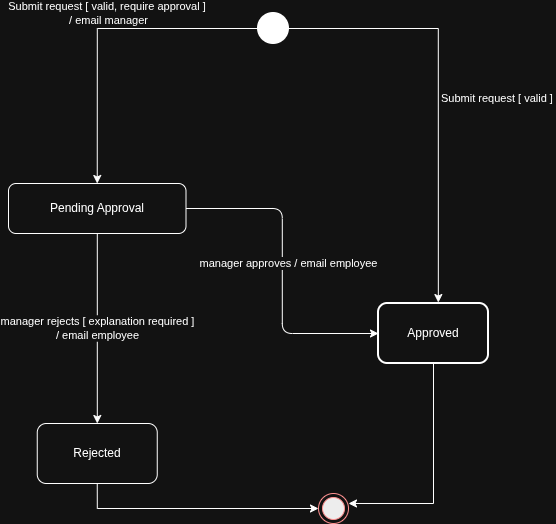

The diagram above was exported from draw.io. Its source (the exported page's mxGraphModel, read from the mxfile embedded in the PNG):
<mxGraphModel dx="1710" dy="946" grid="1" gridSize="10" guides="1" tooltips="1" connect="1" arrows="1" fold="1" page="1" pageScale="1" pageWidth="850" pageHeight="1100" math="0" shadow="0">
  <root>
    <mxCell id="0" />
    <mxCell id="1" parent="0" />
    <mxCell id="_Y6yR7MrjBsazhZDLfEf-20" edge="1" parent="1" source="_Y6yR7MrjBsazhZDLfEf-8" style="edgeStyle=orthogonalEdgeStyle;rounded=0;orthogonalLoop=1;jettySize=auto;html=1;defaultLabelBackgroundColor=page;" target="_Y6yR7MrjBsazhZDLfEf-19" value="manager rejects [ explanation required ]&lt;br&gt;/ email employee">
      <mxGeometry relative="1" as="geometry" />
    </mxCell>
    <mxCell id="_Y6yR7MrjBsazhZDLfEf-21" edge="1" parent="1" source="_Y6yR7MrjBsazhZDLfEf-8" style="edgeStyle=orthogonalEdgeStyle;rounded=1;orthogonalLoop=1;jettySize=auto;html=1;entryX=0;entryY=0.5;entryDx=0;entryDy=0;defaultLabelBackgroundColor=page;curved=0;" target="_Y6yR7MrjBsazhZDLfEf-16" value="manager approves / email employee">
      <mxGeometry relative="1" x="-0.0469" y="6" as="geometry">
        <mxPoint as="offset" />
      </mxGeometry>
    </mxCell>
    <mxCell id="_Y6yR7MrjBsazhZDLfEf-8" parent="1" style="rounded=1;whiteSpace=wrap;html=1;roundedPerimeter=1;" value="Pending Approval" vertex="1">
      <mxGeometry height="50" width="177.5" x="140" y="240" as="geometry" />
    </mxCell>
    <mxCell id="_Y6yR7MrjBsazhZDLfEf-12" edge="1" parent="1" source="_Y6yR7MrjBsazhZDLfEf-11" style="edgeStyle=orthogonalEdgeStyle;rounded=0;orthogonalLoop=1;jettySize=auto;html=1;entryX=0.5;entryY=0;entryDx=0;entryDy=0;defaultLabelBackgroundColor=page;curved=0;" target="_Y6yR7MrjBsazhZDLfEf-8" value="Submit request [ valid, require approval ]&amp;nbsp;&lt;br&gt;/ email manager">
      <mxGeometry relative="1" x="-0.0512" y="-15" as="geometry">
        <mxPoint as="offset" />
      </mxGeometry>
    </mxCell>
    <mxCell id="_Y6yR7MrjBsazhZDLfEf-11" parent="1" style="strokeWidth=2;html=1;shape=mxgraph.flowchart.start_2;whiteSpace=wrap;fillColor=light-dark(#FFFFFF,#FFFFFF);" value="" vertex="1">
      <mxGeometry height="30" width="30" x="390" y="70" as="geometry" />
    </mxCell>
    <mxCell id="_Y6yR7MrjBsazhZDLfEf-16" parent="1" style="rounded=1;whiteSpace=wrap;html=1;strokeWidth=2;" value="Approved" vertex="1">
      <mxGeometry height="60" width="110" x="510" y="360" as="geometry" />
    </mxCell>
    <mxCell id="_Y6yR7MrjBsazhZDLfEf-18" edge="1" parent="1" style="edgeStyle=orthogonalEdgeStyle;rounded=0;orthogonalLoop=1;jettySize=auto;html=1;entryX=0.544;entryY=-0.016;entryDx=0;entryDy=0;defaultLabelBackgroundColor=page;curved=0;exitX=1;exitY=0.5;exitDx=0;exitDy=0;exitPerimeter=0;entryPerimeter=0;" target="_Y6yR7MrjBsazhZDLfEf-16" value="Submit request [ valid ]&amp;nbsp;">
      <mxGeometry relative="1" x="0.0381" y="60" as="geometry">
        <mxPoint as="offset" />
        <mxPoint x="420" y="85" as="sourcePoint" />
        <mxPoint x="618.7500000000002" y="239.9999999999999" as="targetPoint" />
      </mxGeometry>
    </mxCell>
    <mxCell id="_Y6yR7MrjBsazhZDLfEf-23" edge="1" parent="1" source="_Y6yR7MrjBsazhZDLfEf-19" style="edgeStyle=orthogonalEdgeStyle;rounded=0;orthogonalLoop=1;jettySize=auto;html=1;entryX=0;entryY=0.5;entryDx=0;entryDy=0;defaultLabelBackgroundColor=page;exitX=0.5;exitY=1;exitDx=0;exitDy=0;" target="_Y6yR7MrjBsazhZDLfEf-22">
      <mxGeometry relative="1" as="geometry" />
    </mxCell>
    <mxCell id="_Y6yR7MrjBsazhZDLfEf-19" parent="1" style="whiteSpace=wrap;html=1;rounded=1;roundedPerimeter=1;" value="Rejected" vertex="1">
      <mxGeometry height="60" width="120" x="168.75" y="480" as="geometry" />
    </mxCell>
    <mxCell id="_Y6yR7MrjBsazhZDLfEf-22" parent="1" style="ellipse;html=1;shape=endState;fillColor=#000000;strokeColor=#ff0000;" value="" vertex="1">
      <mxGeometry height="30" width="30" x="450" y="550" as="geometry" />
    </mxCell>
    <mxCell id="_Y6yR7MrjBsazhZDLfEf-24" edge="1" parent="1" style="edgeStyle=orthogonalEdgeStyle;rounded=0;orthogonalLoop=1;jettySize=auto;html=1;entryX=1;entryY=0.333;entryDx=0;entryDy=0;entryPerimeter=0;defaultLabelBackgroundColor=page;">
      <mxGeometry relative="1" as="geometry">
        <Array as="points">
          <mxPoint x="565" y="560" />
        </Array>
        <mxPoint x="565" y="420.0000000000001" as="sourcePoint" />
        <mxPoint x="480" y="559.99" as="targetPoint" />
      </mxGeometry>
    </mxCell>
  </root>
</mxGraphModel>